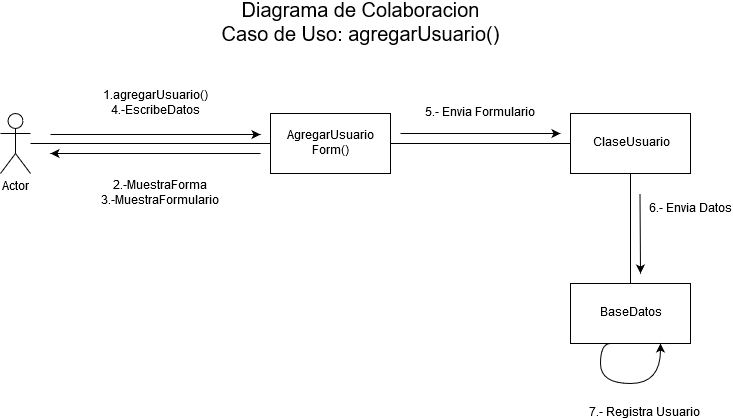

The diagram above was exported from draw.io. Its source (the exported page's mxGraphModel, read from the mxfile embedded in the PNG):
<mxGraphModel dx="1422" dy="791" grid="1" gridSize="10" guides="1" tooltips="1" connect="1" arrows="1" fold="1" page="1" pageScale="1" pageWidth="850" pageHeight="1100" math="0" shadow="0">
  <root>
    <mxCell id="0" />
    <mxCell id="1" parent="0" />
    <mxCell id="CyIh3KfnAH-6HoDmTZKP-16" value="" style="edgeStyle=orthogonalEdgeStyle;rounded=0;orthogonalLoop=1;jettySize=auto;html=1;endArrow=none;endFill=0;fontSize=20;" edge="1" parent="1" source="CyIh3KfnAH-6HoDmTZKP-1" target="CyIh3KfnAH-6HoDmTZKP-5">
      <mxGeometry relative="1" as="geometry">
        <mxPoint x="170" y="180" as="targetPoint" />
      </mxGeometry>
    </mxCell>
    <mxCell id="CyIh3KfnAH-6HoDmTZKP-1" value="Actor" style="shape=umlActor;verticalLabelPosition=bottom;labelBackgroundColor=#ffffff;verticalAlign=top;html=1;outlineConnect=0;" vertex="1" parent="1">
      <mxGeometry x="60" y="150" width="30" height="60" as="geometry" />
    </mxCell>
    <mxCell id="CyIh3KfnAH-6HoDmTZKP-13" value="" style="edgeStyle=orthogonalEdgeStyle;rounded=0;orthogonalLoop=1;jettySize=auto;html=1;endArrow=none;endFill=0;fontSize=20;" edge="1" parent="1" source="CyIh3KfnAH-6HoDmTZKP-2" target="CyIh3KfnAH-6HoDmTZKP-3">
      <mxGeometry relative="1" as="geometry">
        <mxPoint x="690" y="400" as="targetPoint" />
      </mxGeometry>
    </mxCell>
    <mxCell id="CyIh3KfnAH-6HoDmTZKP-2" value="ClaseUsuario" style="rounded=0;whiteSpace=wrap;html=1;" vertex="1" parent="1">
      <mxGeometry x="630" y="150" width="120" height="60" as="geometry" />
    </mxCell>
    <mxCell id="CyIh3KfnAH-6HoDmTZKP-3" value="BaseDatos" style="rounded=0;whiteSpace=wrap;html=1;" vertex="1" parent="1">
      <mxGeometry x="630" y="320" width="120" height="60" as="geometry" />
    </mxCell>
    <mxCell id="CyIh3KfnAH-6HoDmTZKP-11" value="" style="edgeStyle=orthogonalEdgeStyle;rounded=0;orthogonalLoop=1;jettySize=auto;html=1;endArrow=none;endFill=0;fontSize=20;" edge="1" parent="1" source="CyIh3KfnAH-6HoDmTZKP-5" target="CyIh3KfnAH-6HoDmTZKP-2">
      <mxGeometry relative="1" as="geometry" />
    </mxCell>
    <mxCell id="CyIh3KfnAH-6HoDmTZKP-5" value="AgregarUsuario&lt;br&gt;Form()" style="rounded=0;whiteSpace=wrap;html=1;" vertex="1" parent="1">
      <mxGeometry x="330" y="150" width="120" height="60" as="geometry" />
    </mxCell>
    <mxCell id="CyIh3KfnAH-6HoDmTZKP-7" value="Diagrama de Colaboracion&lt;br style=&quot;font-size: 20px&quot;&gt;Caso de Uso: agregarUsuario()" style="text;html=1;strokeColor=none;fillColor=none;align=center;verticalAlign=middle;whiteSpace=wrap;rounded=0;fontSize=20;" vertex="1" parent="1">
      <mxGeometry x="250" y="40" width="340" height="40" as="geometry" />
    </mxCell>
    <mxCell id="CyIh3KfnAH-6HoDmTZKP-17" value="1.agregarUsuario()&lt;br&gt;4.-EscribeDatos" style="endArrow=classic;html=1;fontSize=12;" edge="1" parent="1">
      <mxGeometry y="31" width="50" height="50" relative="1" as="geometry">
        <mxPoint x="110" y="171" as="sourcePoint" />
        <mxPoint x="320" y="171" as="targetPoint" />
        <mxPoint as="offset" />
      </mxGeometry>
    </mxCell>
    <mxCell id="CyIh3KfnAH-6HoDmTZKP-18" value="2.-MuestraForma&lt;br&gt;3.-MuestraFormulario&lt;br&gt;" style="endArrow=classic;html=1;fontSize=12;" edge="1" parent="1">
      <mxGeometry x="-0.0476" y="40" width="50" height="50" relative="1" as="geometry">
        <mxPoint x="320" y="190" as="sourcePoint" />
        <mxPoint x="110" y="190" as="targetPoint" />
        <mxPoint as="offset" />
      </mxGeometry>
    </mxCell>
    <mxCell id="CyIh3KfnAH-6HoDmTZKP-19" value="5.- Envia Formulario" style="endArrow=classic;html=1;fontSize=12;" edge="1" parent="1">
      <mxGeometry y="20" width="50" height="50" relative="1" as="geometry">
        <mxPoint x="460" y="170" as="sourcePoint" />
        <mxPoint x="620" y="170" as="targetPoint" />
        <mxPoint as="offset" />
      </mxGeometry>
    </mxCell>
    <mxCell id="CyIh3KfnAH-6HoDmTZKP-20" value="6.- Envia Datos" style="endArrow=classic;html=1;fontSize=12;" edge="1" parent="1">
      <mxGeometry x="-0.6" y="51" width="50" height="50" relative="1" as="geometry">
        <mxPoint x="699.5" y="230" as="sourcePoint" />
        <mxPoint x="700" y="310" as="targetPoint" />
        <mxPoint as="offset" />
      </mxGeometry>
    </mxCell>
    <mxCell id="CyIh3KfnAH-6HoDmTZKP-23" value="" style="endArrow=classic;html=1;fontSize=12;entryX=0.75;entryY=1;entryDx=0;entryDy=0;edgeStyle=orthogonalEdgeStyle;curved=1;" edge="1" parent="1" target="CyIh3KfnAH-6HoDmTZKP-3">
      <mxGeometry width="50" height="50" relative="1" as="geometry">
        <mxPoint x="670" y="380" as="sourcePoint" />
        <mxPoint x="720" y="460" as="targetPoint" />
        <Array as="points">
          <mxPoint x="660" y="420" />
          <mxPoint x="720" y="420" />
        </Array>
      </mxGeometry>
    </mxCell>
    <mxCell id="CyIh3KfnAH-6HoDmTZKP-24" value="7.- Registra Usuario" style="text;html=1;align=center;verticalAlign=middle;resizable=0;points=[];;labelBackgroundColor=#ffffff;fontSize=12;" vertex="1" connectable="0" parent="CyIh3KfnAH-6HoDmTZKP-23">
      <mxGeometry x="-0.4172" y="15" relative="1" as="geometry">
        <mxPoint x="29" y="35" as="offset" />
      </mxGeometry>
    </mxCell>
  </root>
</mxGraphModel>